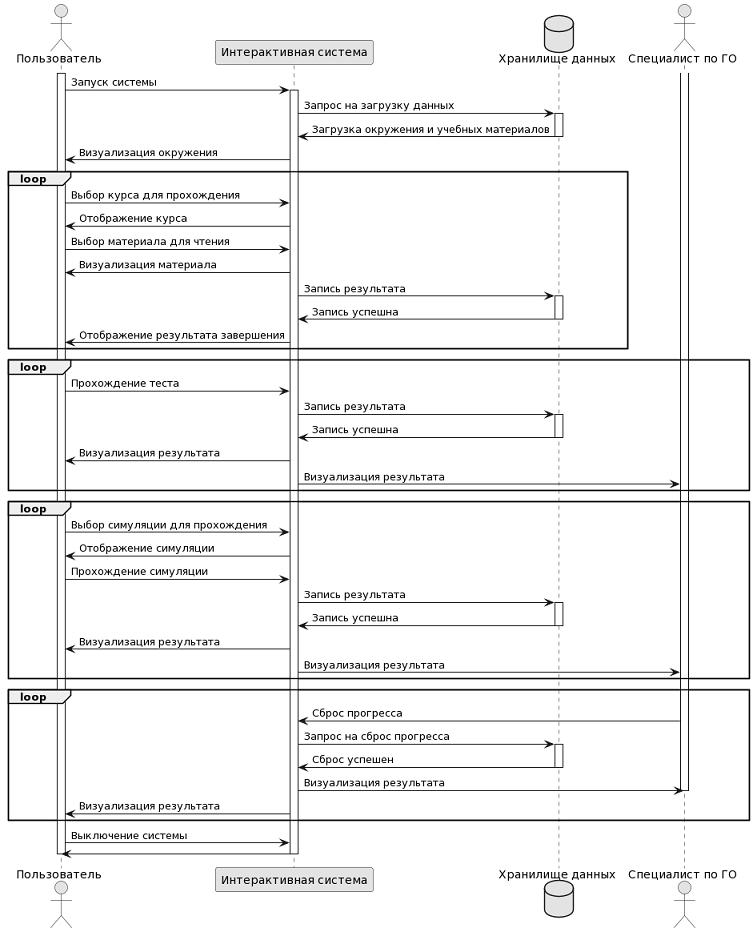

The diagram above was rendered by PlantUML. Its source (embedded in the PNG):
@startuml
skinparam monochrome true

actor Пользователь as user
participant "Интерактивная система" as ISO
database "Хранилище данных" as bd
actor "Специалист по ГО" as specialist

activate user
user -> ISO: Запуск системы
activate ISO
ISO -> bd: Запрос на загрузку данных
activate bd
bd -> ISO: Загрузка окружения и учебных материалов
deactivate bd
ISO -> user: Визуализация окружения
loop
user -> ISO: Выбор курса для прохождения
ISO -> user: Отображение курса
user -> ISO: Выбор материала для чтения
ISO -> user: Визуализация материала
ISO -> bd: Запись результата
activate bd
bd -> ISO: Запись успешна
deactivate bd
ISO -> user: Отображение результата завершения
end
loop
user -> ISO: Прохождение теста
ISO -> bd: Запись результата
activate bd
bd -> ISO: Запись успешна
deactivate bd
ISO -> user: Визуализация результата
ISO -> specialist: Визуализация результата
end
loop
activate specialist
user -> ISO: Выбор симуляции для прохождения
ISO -> user: Отображение симуляции
user -> ISO: Прохождение симуляции
ISO -> bd: Запись результата
activate bd
bd -> ISO: Запись успешна
deactivate bd
ISO -> user: Визуализация результата
ISO -> specialist: Визуализация результата
end
loop
specialist -> ISO: Сброс прогресса
ISO -> bd: Запрос на сброс прогресса
activate bd
bd -> ISO: Сброс успешен
deactivate bd
ISO -> specialist: Визуализация результата
deactivate specialist
ISO -> user: Визуализация результата
end
user -> ISO: Выключение системы
ISO -> user
deactivate ISO
deactivate user
@enduml